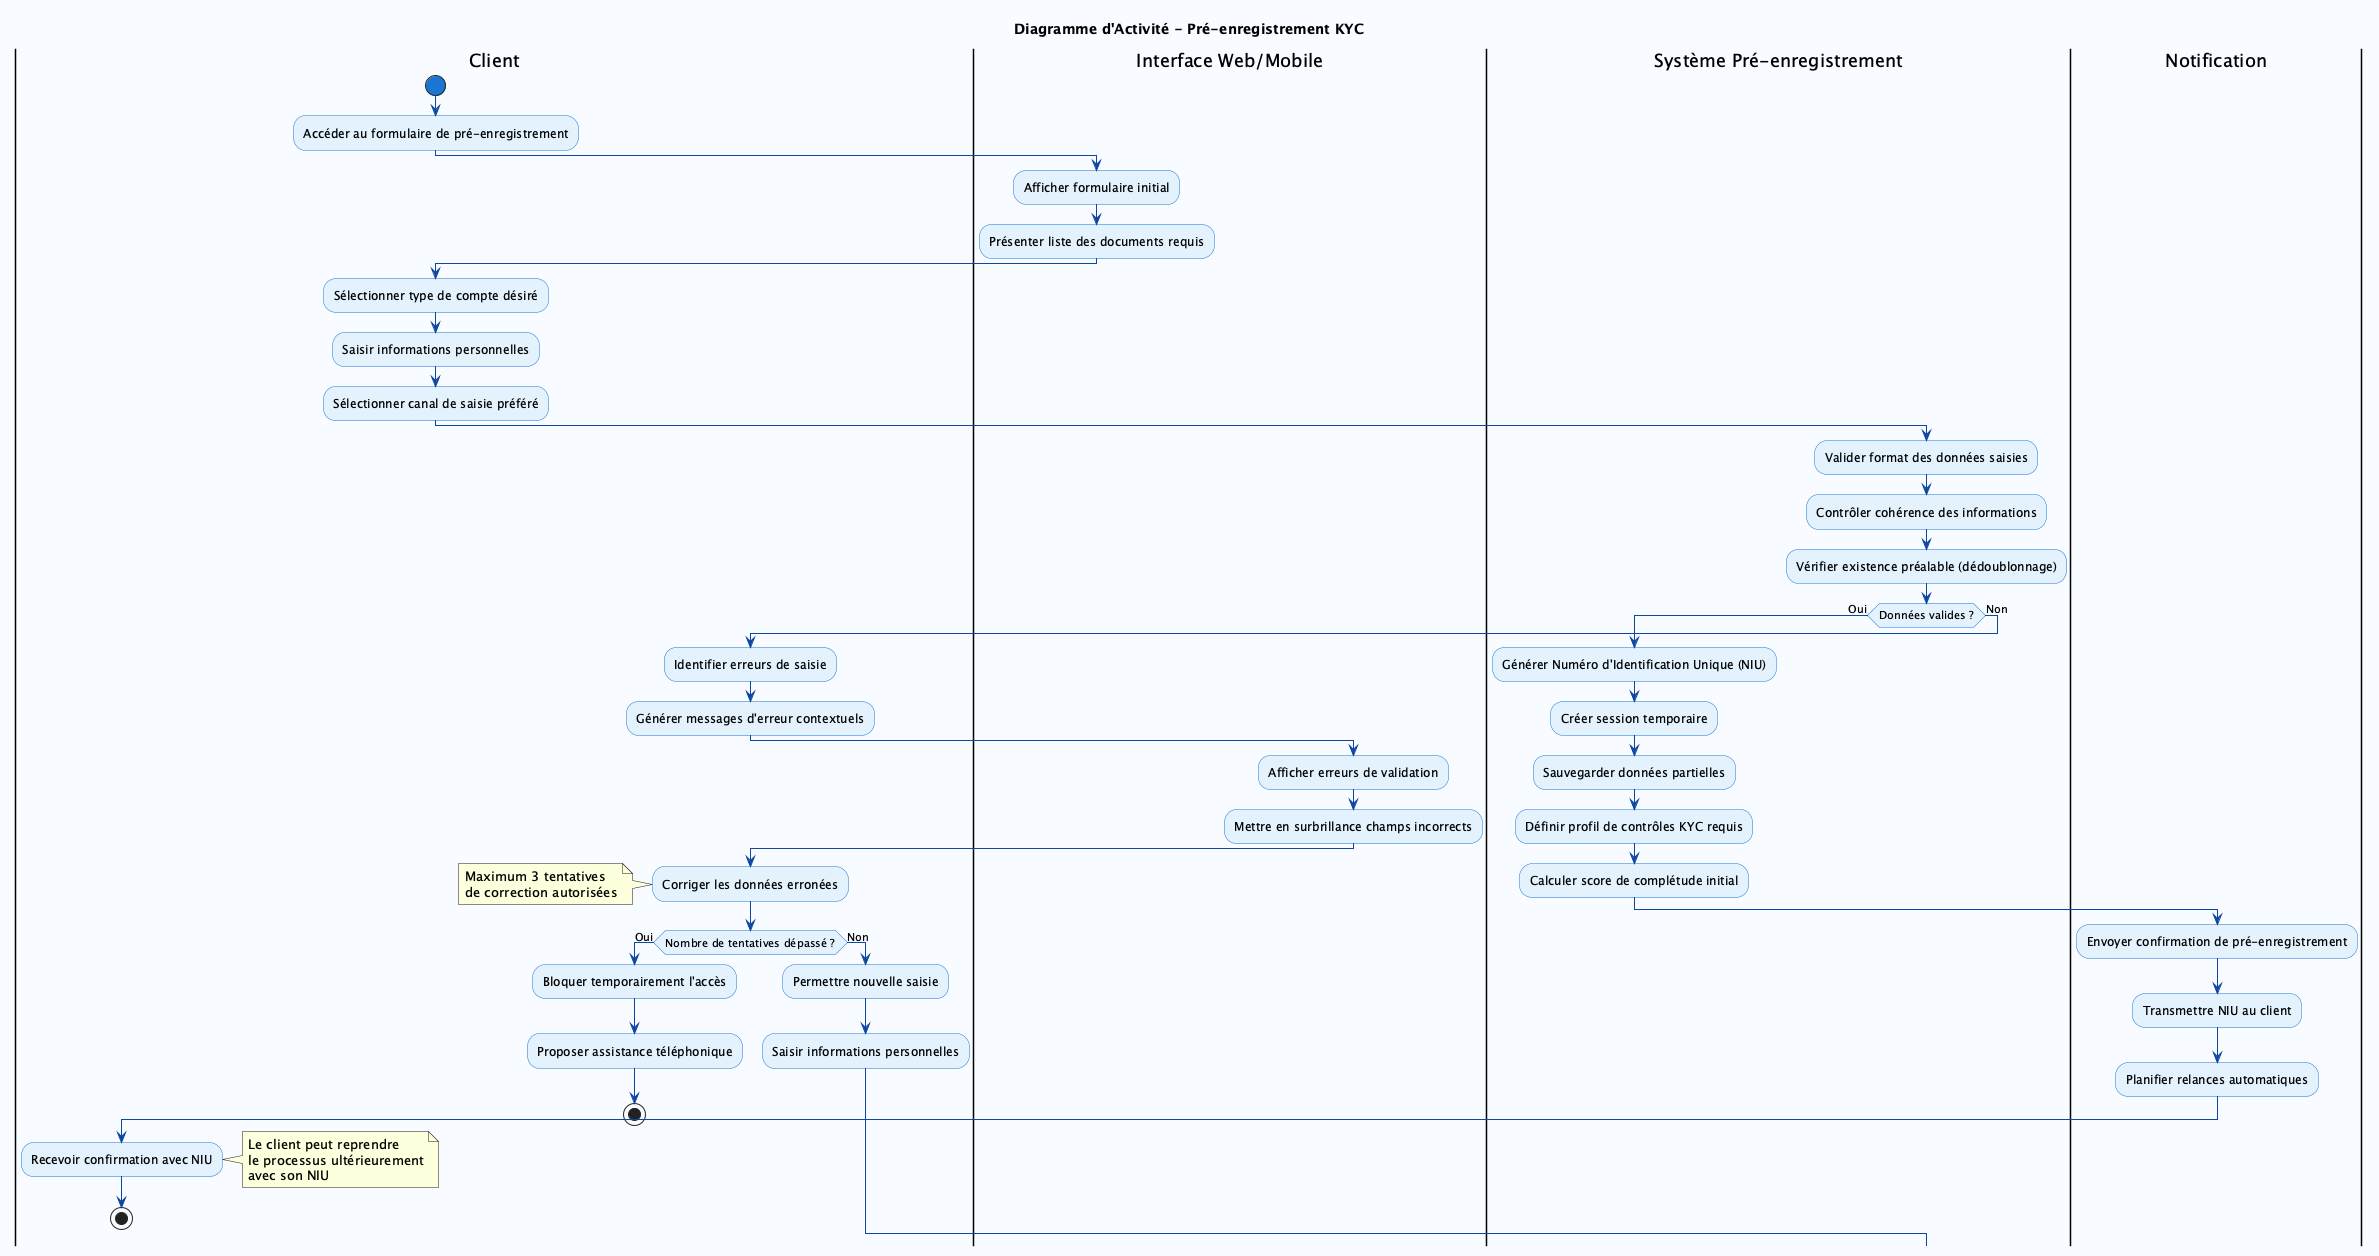

The diagram above was rendered by PlantUML. Its source (embedded in the PNG):
@startuml DiagrammeActivitePreEnregistrement
skinparam backgroundColor #F8FBFF
skinparam activity {
    StartColor #1976D2
    EndColor #1976D2
    BarColor #0D47A1
    ArrowColor #0D47A1
    BackgroundColor #E3F2FD
    BorderColor #1976D2
}

title Diagramme d'Activité - Pré-enregistrement KYC

|Client|
start
:Accéder au formulaire de pré-enregistrement;

|Interface Web/Mobile|
:Afficher formulaire initial;
:Présenter liste des documents requis;

|Client|
:Sélectionner type de compte désiré;
:Saisir informations personnelles;
:Sélectionner canal de saisie préféré;

|Système Pré-enregistrement|
:Valider format des données saisies;
:Contrôler cohérence des informations;
:Vérifier existence préalable (dédoublonnage);

if (Données valides ?) then (Oui)
    :Générer Numéro d'Identification Unique (NIU);
    :Créer session temporaire;
    :Sauvegarder données partielles;
    :Définir profil de contrôles KYC requis;
    :Calculer score de complétude initial;
    
    |Notification|
    :Envoyer confirmation de pré-enregistrement;
    :Transmettre NIU au client;
    :Planifier relances automatiques;
    
    |Client|
    :Recevoir confirmation avec NIU;
    note right : Le client peut reprendre\nle processus ultérieurement\navec son NIU
    
    stop

else (Non)
    :Identifier erreurs de saisie;
    :Générer messages d'erreur contextuels;
    
    |Interface Web/Mobile|
    :Afficher erreurs de validation;
    :Mettre en surbrillance champs incorrects;
    
    |Client|
    :Corriger les données erronées;
    note left : Maximum 3 tentatives\nde correction autorisées
    
    if (Nombre de tentatives dépassé ?) then (Oui)
        :Bloquer temporairement l'accès;
        :Proposer assistance téléphonique;
        stop
    else (Non)
        :Permettre nouvelle saisie;
        :Saisir informations personnelles;
    endif
endif

@enduml